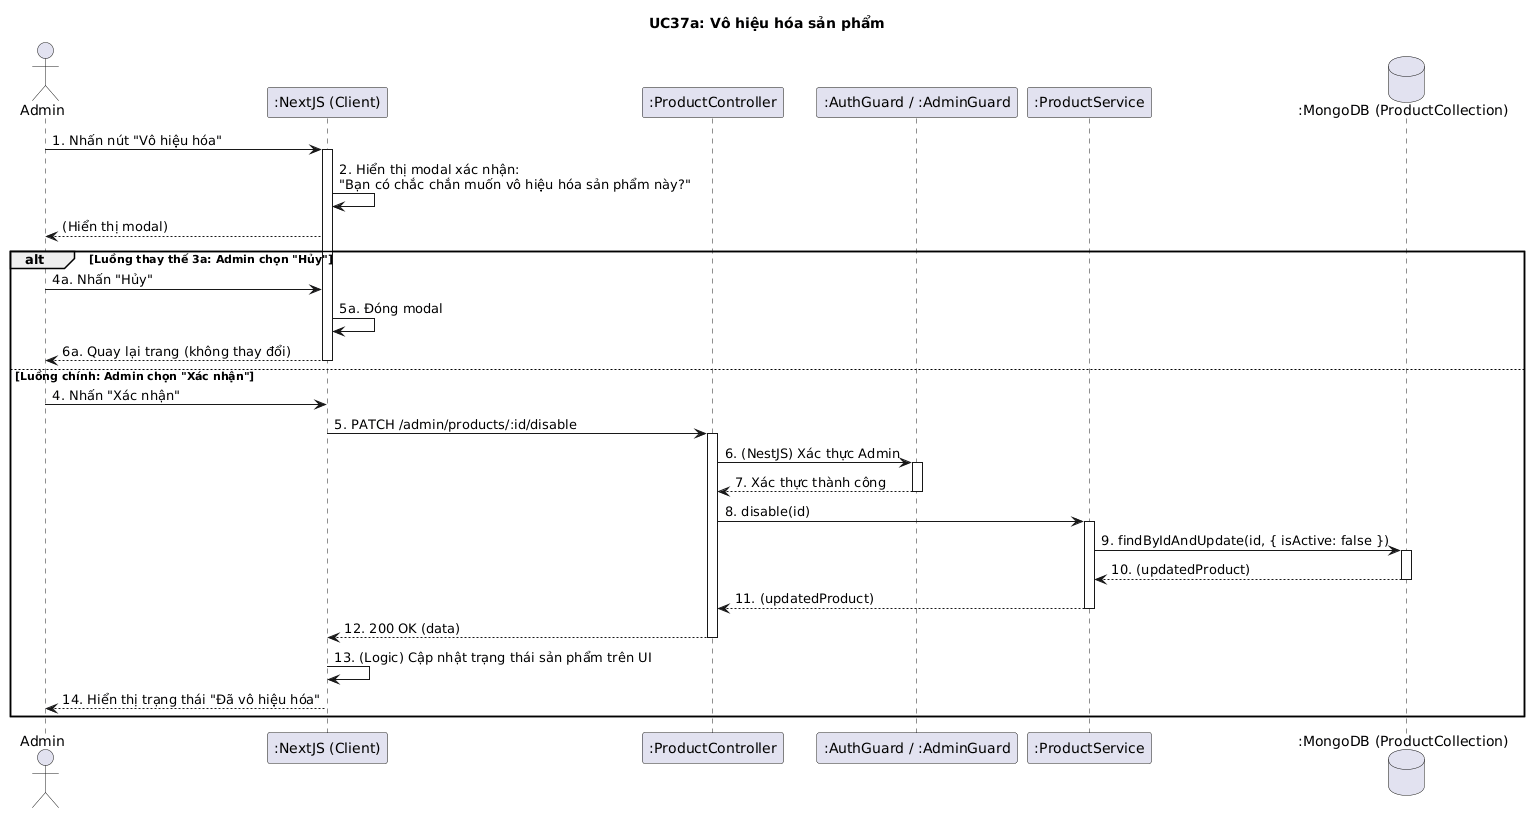

The diagram above was rendered by PlantUML. Its source (embedded in the PNG):
@startuml
title UC37a: Vô hiệu hóa sản phẩm

actor Admin
participant ":NextJS (Client)" as Client
participant ":ProductController" as Controller
participant ":AuthGuard / :AdminGuard" as Guards
participant ":ProductService" as Service
database ":MongoDB (ProductCollection)" as DB

Admin -> Client: 1. Nhấn nút "Vô hiệu hóa"
activate Client

Client -> Client: 2. Hiển thị modal xác nhận:\n"Bạn có chắc chắn muốn vô hiệu hóa sản phẩm này?"
Client --> Admin: (Hiển thị modal)

alt Luồng thay thế 3a: Admin chọn "Hủy"
    Admin -> Client: 4a. Nhấn "Hủy"
    Client -> Client: 5a. Đóng modal
    Client --> Admin: 6a. Quay lại trang (không thay đổi)
    deactivate Client
else Luồng chính: Admin chọn "Xác nhận"
    Admin -> Client: 4. Nhấn "Xác nhận"
    Client -> Controller: 5. PATCH /admin/products/:id/disable
    activate Controller

    Controller -> Guards: 6. (NestJS) Xác thực Admin
    activate Guards
    Guards --> Controller: 7. Xác thực thành công
    deactivate Guards

    Controller -> Service: 8. disable(id)
    activate Service
    Service -> DB: 9. findByIdAndUpdate(id, { isActive: false })
    activate DB
    DB --> Service: 10. (updatedProduct)
    deactivate DB

    Service --> Controller: 11. (updatedProduct)
    deactivate Service
    Controller --> Client: 12. 200 OK (data)
    deactivate Controller

    Client -> Client: 13. (Logic) Cập nhật trạng thái sản phẩm trên UI
    Client --> Admin: 14. Hiển thị trạng thái "Đã vô hiệu hóa"
    deactivate Client
end
@enduml